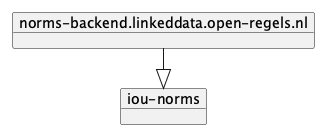

The diagram above was rendered by PlantUML. Its source (embedded in the PNG):
@startuml
!pragma layout elk
left to right direction

    object "norms-backend.linkeddata.open-regels.nl" as norms_backend_linkeddata_open_regels_nl {
    }
    object "iou-norms" as iou_norms
    norms_backend_linkeddata_open_regels_nl --|> iou_norms

@enduml